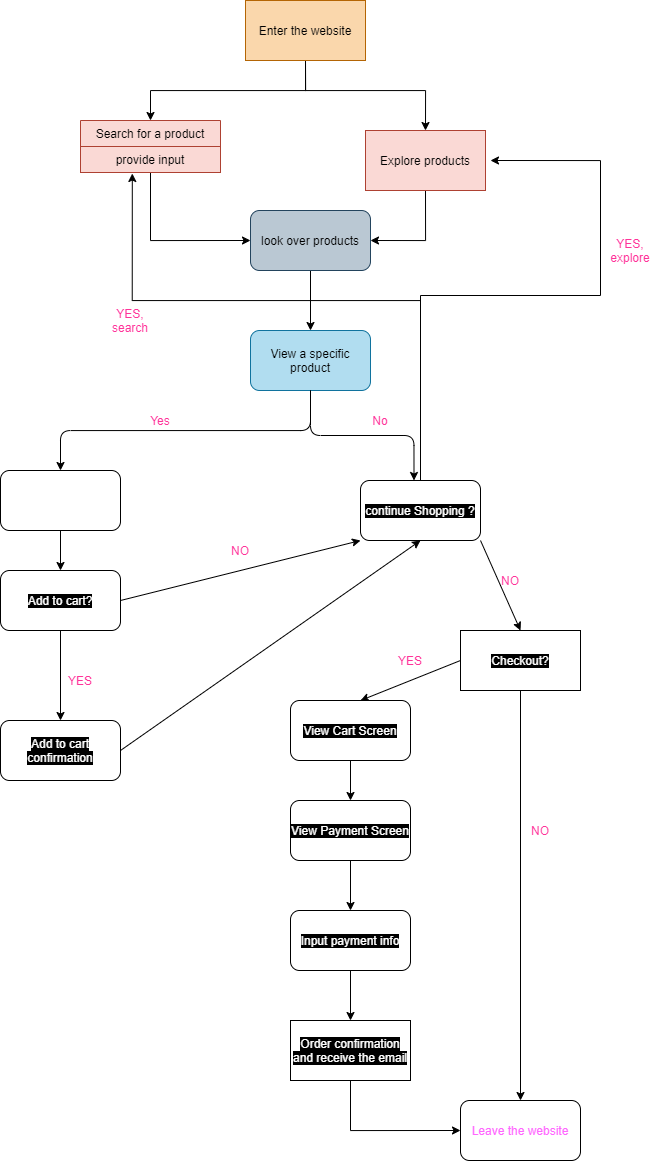

The diagram above was exported from draw.io. Its source (the exported page's mxGraphModel, read from the mxfile embedded in the PNG):
<mxGraphModel dx="808" dy="819" grid="1" gridSize="10" guides="1" tooltips="1" connect="1" arrows="1" fold="1" page="1" pageScale="1" pageWidth="850" pageHeight="1100" math="0" shadow="0">
  <root>
    <mxCell id="0" />
    <mxCell id="1" parent="0" />
    <mxCell id="4" style="edgeStyle=orthogonalEdgeStyle;rounded=0;orthogonalLoop=1;jettySize=auto;html=1;exitX=0.5;exitY=1;exitDx=0;exitDy=0;entryX=0.5;entryY=0;entryDx=0;entryDy=0;" edge="1" parent="1" source="2" target="3">
      <mxGeometry relative="1" as="geometry">
        <Array as="points">
          <mxPoint x="305" y="170" />
          <mxPoint x="425" y="170" />
        </Array>
      </mxGeometry>
    </mxCell>
    <mxCell id="9" style="edgeStyle=orthogonalEdgeStyle;rounded=0;orthogonalLoop=1;jettySize=auto;html=1;exitX=0.5;exitY=1;exitDx=0;exitDy=0;entryX=0.5;entryY=0;entryDx=0;entryDy=0;fontColor=#000000;" edge="1" parent="1" source="2" target="5">
      <mxGeometry relative="1" as="geometry">
        <Array as="points">
          <mxPoint x="305" y="170" />
          <mxPoint x="150" y="170" />
        </Array>
      </mxGeometry>
    </mxCell>
    <mxCell id="2" value="&lt;font color=&quot;#000000&quot;&gt;Enter the website&lt;/font&gt;" style="rounded=0;whiteSpace=wrap;html=1;fillColor=#fad7ac;strokeColor=#b46504;" vertex="1" parent="1">
      <mxGeometry x="245" y="80" width="120" height="60" as="geometry" />
    </mxCell>
    <mxCell id="11" style="edgeStyle=orthogonalEdgeStyle;rounded=0;orthogonalLoop=1;jettySize=auto;html=1;exitX=0.5;exitY=1;exitDx=0;exitDy=0;entryX=1;entryY=0.5;entryDx=0;entryDy=0;fontColor=#000000;" edge="1" parent="1" source="3" target="10">
      <mxGeometry relative="1" as="geometry" />
    </mxCell>
    <mxCell id="3" value="&lt;font color=&quot;#000000&quot;&gt;Explore products&lt;/font&gt;" style="rounded=0;whiteSpace=wrap;html=1;fillColor=#fad9d5;strokeColor=#ae4132;" vertex="1" parent="1">
      <mxGeometry x="365" y="210" width="120" height="60" as="geometry" />
    </mxCell>
    <mxCell id="12" style="edgeStyle=orthogonalEdgeStyle;rounded=0;orthogonalLoop=1;jettySize=auto;html=1;exitX=0.5;exitY=1;exitDx=0;exitDy=0;entryX=0;entryY=0.5;entryDx=0;entryDy=0;fontColor=#000000;" edge="1" parent="1" source="5" target="10">
      <mxGeometry relative="1" as="geometry" />
    </mxCell>
    <mxCell id="5" value="Search for a product" style="swimlane;fontStyle=0;childLayout=stackLayout;horizontal=1;startSize=26;horizontalStack=0;resizeParent=1;resizeParentMax=0;resizeLast=0;collapsible=1;marginBottom=0;fillColor=#fad9d5;strokeColor=#ae4132;fontColor=#000000;" vertex="1" parent="1">
      <mxGeometry x="80" y="200" width="140" height="52" as="geometry">
        <mxRectangle x="80" y="200" width="140" height="26" as="alternateBounds" />
      </mxGeometry>
    </mxCell>
    <mxCell id="6" value="provide input" style="text;strokeColor=#ae4132;fillColor=#fad9d5;align=center;verticalAlign=top;spacingLeft=4;spacingRight=4;overflow=hidden;rotatable=0;points=[[0,0.5],[1,0.5]];portConstraint=eastwest;fontColor=#000000;" vertex="1" parent="5">
      <mxGeometry y="26" width="140" height="26" as="geometry" />
    </mxCell>
    <mxCell id="13" style="edgeStyle=orthogonalEdgeStyle;rounded=0;orthogonalLoop=1;jettySize=auto;html=1;exitX=0.5;exitY=1;exitDx=0;exitDy=0;fontColor=#000000;" edge="1" parent="1" source="10" target="14">
      <mxGeometry relative="1" as="geometry">
        <mxPoint x="310" y="400" as="targetPoint" />
      </mxGeometry>
    </mxCell>
    <mxCell id="10" value="&lt;font color=&quot;#000000&quot;&gt;look over products&lt;/font&gt;" style="rounded=1;whiteSpace=wrap;html=1;align=center;fillColor=#bac8d3;strokeColor=#23445d;" vertex="1" parent="1">
      <mxGeometry x="250" y="290" width="120" height="60" as="geometry" />
    </mxCell>
    <mxCell id="14" value="&lt;font color=&quot;#000000&quot;&gt;View a specific product&lt;/font&gt;" style="rounded=1;whiteSpace=wrap;html=1;align=center;fillColor=#b1ddf0;strokeColor=#10739e;" vertex="1" parent="1">
      <mxGeometry x="250" y="410" width="120" height="60" as="geometry" />
    </mxCell>
    <mxCell id="16" value="" style="endArrow=classic;html=1;fontColor=#000000;exitX=0.5;exitY=1;exitDx=0;exitDy=0;entryX=0.5;entryY=0;entryDx=0;entryDy=0;edgeStyle=orthogonalEdgeStyle;" edge="1" parent="1" source="14" target="21">
      <mxGeometry width="50" height="50" relative="1" as="geometry">
        <mxPoint x="450" y="510" as="sourcePoint" />
        <mxPoint x="170" y="550" as="targetPoint" />
      </mxGeometry>
    </mxCell>
    <mxCell id="17" value="&lt;font color=&quot;#ff3399&quot;&gt;Yes&lt;/font&gt;" style="text;html=1;strokeColor=none;fillColor=none;align=center;verticalAlign=middle;whiteSpace=wrap;rounded=0;fontColor=#000000;" vertex="1" parent="1">
      <mxGeometry x="140" y="490" width="40" height="20" as="geometry" />
    </mxCell>
    <mxCell id="18" value="" style="endArrow=classic;html=1;fontColor=#000000;exitX=0.5;exitY=1;exitDx=0;exitDy=0;edgeStyle=orthogonalEdgeStyle;" edge="1" parent="1" source="14">
      <mxGeometry width="50" height="50" relative="1" as="geometry">
        <mxPoint x="290" y="430" as="sourcePoint" />
        <mxPoint x="413.5" y="560" as="targetPoint" />
      </mxGeometry>
    </mxCell>
    <mxCell id="20" value="&lt;font color=&quot;#ff3399&quot;&gt;No&lt;/font&gt;" style="text;html=1;strokeColor=none;fillColor=none;align=center;verticalAlign=middle;whiteSpace=wrap;rounded=0;fontColor=#000000;" vertex="1" parent="1">
      <mxGeometry x="360" y="490" width="40" height="20" as="geometry" />
    </mxCell>
    <mxCell id="32" style="edgeStyle=none;rounded=0;orthogonalLoop=1;jettySize=auto;html=1;exitX=0.5;exitY=1;exitDx=0;exitDy=0;entryX=0.5;entryY=0;entryDx=0;entryDy=0;fontColor=#000000;" edge="1" parent="1" source="21" target="31">
      <mxGeometry relative="1" as="geometry" />
    </mxCell>
    <mxCell id="21" value="&lt;font color=&quot;#ffffff&quot;&gt;open product web page&lt;/font&gt;" style="rounded=1;whiteSpace=wrap;html=1;align=center;" vertex="1" parent="1">
      <mxGeometry y="550" width="120" height="60" as="geometry" />
    </mxCell>
    <mxCell id="27" style="edgeStyle=none;rounded=0;orthogonalLoop=1;jettySize=auto;html=1;exitX=1;exitY=1;exitDx=0;exitDy=0;entryX=0.5;entryY=0;entryDx=0;entryDy=0;fontColor=#000000;" edge="1" parent="1" source="24" target="26">
      <mxGeometry relative="1" as="geometry" />
    </mxCell>
    <mxCell id="56" style="edgeStyle=orthogonalEdgeStyle;rounded=0;orthogonalLoop=1;jettySize=auto;html=1;exitX=0.5;exitY=0;exitDx=0;exitDy=0;fontColor=#000000;" edge="1" parent="1" source="24">
      <mxGeometry relative="1" as="geometry">
        <mxPoint x="490" y="240" as="targetPoint" />
        <Array as="points">
          <mxPoint x="420" y="375" />
          <mxPoint x="600" y="375" />
          <mxPoint x="600" y="240" />
        </Array>
      </mxGeometry>
    </mxCell>
    <mxCell id="60" style="edgeStyle=orthogonalEdgeStyle;rounded=0;orthogonalLoop=1;jettySize=auto;html=1;exitX=0.5;exitY=0;exitDx=0;exitDy=0;entryX=0.37;entryY=1.038;entryDx=0;entryDy=0;entryPerimeter=0;fontColor=#000000;" edge="1" parent="1" source="24" target="6">
      <mxGeometry relative="1" as="geometry">
        <Array as="points">
          <mxPoint x="420" y="380" />
          <mxPoint x="132" y="380" />
        </Array>
      </mxGeometry>
    </mxCell>
    <mxCell id="24" value="&lt;font color=&quot;#ffffff&quot; style=&quot;background-color: rgb(0 , 0 , 0)&quot;&gt;continue Shopping ?&lt;/font&gt;" style="rounded=1;whiteSpace=wrap;html=1;align=center;" vertex="1" parent="1">
      <mxGeometry x="360" y="560" width="120" height="60" as="geometry" />
    </mxCell>
    <mxCell id="25" value="&lt;font color=&quot;#ff66ff&quot;&gt;Leave the website&lt;/font&gt;" style="rounded=1;whiteSpace=wrap;html=1;fontColor=#000000;align=center;" vertex="1" parent="1">
      <mxGeometry x="460" y="1180" width="120" height="60" as="geometry" />
    </mxCell>
    <mxCell id="28" style="edgeStyle=none;rounded=0;orthogonalLoop=1;jettySize=auto;html=1;exitX=0.5;exitY=1;exitDx=0;exitDy=0;entryX=0.5;entryY=0;entryDx=0;entryDy=0;fontColor=#000000;" edge="1" parent="1" source="26" target="25">
      <mxGeometry relative="1" as="geometry" />
    </mxCell>
    <mxCell id="42" style="edgeStyle=none;rounded=0;orthogonalLoop=1;jettySize=auto;html=1;exitX=0;exitY=0.5;exitDx=0;exitDy=0;fontColor=#000000;" edge="1" parent="1" source="26">
      <mxGeometry relative="1" as="geometry">
        <mxPoint x="360" y="780" as="targetPoint" />
      </mxGeometry>
    </mxCell>
    <mxCell id="26" value="&lt;font color=&quot;#ffffff&quot; style=&quot;background-color: rgb(0 , 0 , 0)&quot;&gt;Checkout?&lt;/font&gt;" style="rounded=0;whiteSpace=wrap;html=1;align=center;" vertex="1" parent="1">
      <mxGeometry x="460" y="710" width="120" height="60" as="geometry" />
    </mxCell>
    <mxCell id="29" value="&lt;font color=&quot;#ff3399&quot;&gt;NO&lt;/font&gt;" style="text;html=1;strokeColor=none;fillColor=none;align=center;verticalAlign=middle;whiteSpace=wrap;rounded=0;fontColor=#000000;" vertex="1" parent="1">
      <mxGeometry x="490" y="650" width="40" height="20" as="geometry" />
    </mxCell>
    <mxCell id="30" value="&lt;font color=&quot;#ff3399&quot;&gt;NO&lt;/font&gt;" style="text;html=1;strokeColor=none;fillColor=none;align=center;verticalAlign=middle;whiteSpace=wrap;rounded=0;fontColor=#000000;" vertex="1" parent="1">
      <mxGeometry x="520" y="900" width="40" height="20" as="geometry" />
    </mxCell>
    <mxCell id="33" style="edgeStyle=none;rounded=0;orthogonalLoop=1;jettySize=auto;html=1;exitX=0.5;exitY=1;exitDx=0;exitDy=0;fontColor=#000000;entryX=0.5;entryY=0;entryDx=0;entryDy=0;" edge="1" parent="1" source="31" target="35">
      <mxGeometry relative="1" as="geometry">
        <mxPoint x="70" y="800" as="targetPoint" />
      </mxGeometry>
    </mxCell>
    <mxCell id="36" style="edgeStyle=none;rounded=0;orthogonalLoop=1;jettySize=auto;html=1;exitX=1;exitY=0.5;exitDx=0;exitDy=0;entryX=0;entryY=1;entryDx=0;entryDy=0;fontColor=#000000;" edge="1" parent="1" source="31" target="24">
      <mxGeometry relative="1" as="geometry" />
    </mxCell>
    <mxCell id="31" value="&lt;font color=&quot;#ffffff&quot; style=&quot;background-color: rgb(0 , 0 , 0)&quot;&gt;Add to cart?&lt;/font&gt;" style="rounded=1;whiteSpace=wrap;html=1;align=center;" vertex="1" parent="1">
      <mxGeometry y="650" width="120" height="60" as="geometry" />
    </mxCell>
    <mxCell id="34" value="&lt;font color=&quot;#ff3399&quot;&gt;YES&lt;/font&gt;" style="text;html=1;strokeColor=none;fillColor=none;align=center;verticalAlign=middle;whiteSpace=wrap;rounded=0;fontColor=#000000;" vertex="1" parent="1">
      <mxGeometry x="60" y="750" width="40" height="20" as="geometry" />
    </mxCell>
    <mxCell id="38" style="edgeStyle=none;rounded=0;orthogonalLoop=1;jettySize=auto;html=1;exitX=1;exitY=0.5;exitDx=0;exitDy=0;entryX=0.5;entryY=1;entryDx=0;entryDy=0;fontColor=#000000;" edge="1" parent="1" source="35" target="24">
      <mxGeometry relative="1" as="geometry" />
    </mxCell>
    <mxCell id="35" value="&lt;font color=&quot;#ffffff&quot; style=&quot;background-color: rgb(0 , 0 , 0)&quot;&gt;Add to cart confirmation&lt;/font&gt;" style="rounded=1;whiteSpace=wrap;html=1;align=center;" vertex="1" parent="1">
      <mxGeometry y="800" width="120" height="60" as="geometry" />
    </mxCell>
    <mxCell id="37" value="&lt;font color=&quot;#ff3399&quot;&gt;NO&lt;/font&gt;" style="text;html=1;strokeColor=none;fillColor=none;align=center;verticalAlign=middle;whiteSpace=wrap;rounded=0;fontColor=#000000;" vertex="1" parent="1">
      <mxGeometry x="220" y="620" width="40" height="20" as="geometry" />
    </mxCell>
    <mxCell id="49" style="edgeStyle=orthogonalEdgeStyle;rounded=0;orthogonalLoop=1;jettySize=auto;html=1;exitX=0.5;exitY=1;exitDx=0;exitDy=0;entryX=0.5;entryY=0;entryDx=0;entryDy=0;fontColor=#000000;" edge="1" parent="1" source="43" target="48">
      <mxGeometry relative="1" as="geometry" />
    </mxCell>
    <mxCell id="43" value="&lt;font color=&quot;#ffffff&quot; style=&quot;background-color: rgb(0 , 0 , 0)&quot;&gt;View Cart Screen&lt;/font&gt;" style="rounded=1;whiteSpace=wrap;html=1;align=center;" vertex="1" parent="1">
      <mxGeometry x="290" y="780" width="120" height="60" as="geometry" />
    </mxCell>
    <mxCell id="44" value="&lt;font color=&quot;#ff3399&quot;&gt;YES&lt;/font&gt;" style="text;html=1;strokeColor=none;fillColor=none;align=center;verticalAlign=middle;whiteSpace=wrap;rounded=0;fontColor=#000000;" vertex="1" parent="1">
      <mxGeometry x="390" y="730" width="40" height="20" as="geometry" />
    </mxCell>
    <mxCell id="47" value="&lt;font color=&quot;#ff3399&quot;&gt;YES, explore&lt;/font&gt;" style="text;html=1;strokeColor=none;fillColor=none;align=center;verticalAlign=middle;whiteSpace=wrap;rounded=0;fontColor=#000000;" vertex="1" parent="1">
      <mxGeometry x="610" y="320" width="40" height="20" as="geometry" />
    </mxCell>
    <mxCell id="51" style="edgeStyle=orthogonalEdgeStyle;rounded=0;orthogonalLoop=1;jettySize=auto;html=1;exitX=0.5;exitY=1;exitDx=0;exitDy=0;entryX=0.5;entryY=0;entryDx=0;entryDy=0;fontColor=#000000;" edge="1" parent="1" source="48" target="50">
      <mxGeometry relative="1" as="geometry" />
    </mxCell>
    <mxCell id="48" value="&lt;font color=&quot;#ffffff&quot; style=&quot;background-color: rgb(0 , 0 , 0)&quot;&gt;View Payment Screen&lt;/font&gt;" style="rounded=1;whiteSpace=wrap;html=1;align=center;" vertex="1" parent="1">
      <mxGeometry x="290" y="880" width="120" height="60" as="geometry" />
    </mxCell>
    <mxCell id="53" style="edgeStyle=orthogonalEdgeStyle;rounded=0;orthogonalLoop=1;jettySize=auto;html=1;exitX=0.5;exitY=1;exitDx=0;exitDy=0;entryX=0.5;entryY=0;entryDx=0;entryDy=0;fontColor=#000000;" edge="1" parent="1" source="50" target="52">
      <mxGeometry relative="1" as="geometry" />
    </mxCell>
    <mxCell id="50" value="&lt;font color=&quot;#ffffff&quot; style=&quot;background-color: rgb(0 , 0 , 0)&quot;&gt;Input payment info&lt;/font&gt;" style="rounded=1;whiteSpace=wrap;html=1;align=center;" vertex="1" parent="1">
      <mxGeometry x="290" y="990" width="120" height="60" as="geometry" />
    </mxCell>
    <mxCell id="54" style="edgeStyle=orthogonalEdgeStyle;rounded=0;orthogonalLoop=1;jettySize=auto;html=1;exitX=0.5;exitY=1;exitDx=0;exitDy=0;entryX=0;entryY=0.5;entryDx=0;entryDy=0;fontColor=#000000;" edge="1" parent="1" source="52" target="25">
      <mxGeometry relative="1" as="geometry" />
    </mxCell>
    <mxCell id="52" value="&lt;font color=&quot;#ffffff&quot; style=&quot;background-color: rgb(0 , 0 , 0)&quot;&gt;Order confirmation and receive the email&lt;/font&gt;" style="rounded=0;whiteSpace=wrap;html=1;align=center;" vertex="1" parent="1">
      <mxGeometry x="290" y="1100" width="120" height="60" as="geometry" />
    </mxCell>
    <mxCell id="61" value="&lt;font color=&quot;#ff3399&quot;&gt;YES, search&lt;/font&gt;" style="text;html=1;strokeColor=none;fillColor=none;align=center;verticalAlign=middle;whiteSpace=wrap;rounded=0;fontColor=#000000;" vertex="1" parent="1">
      <mxGeometry x="110" y="390" width="40" height="20" as="geometry" />
    </mxCell>
  </root>
</mxGraphModel>